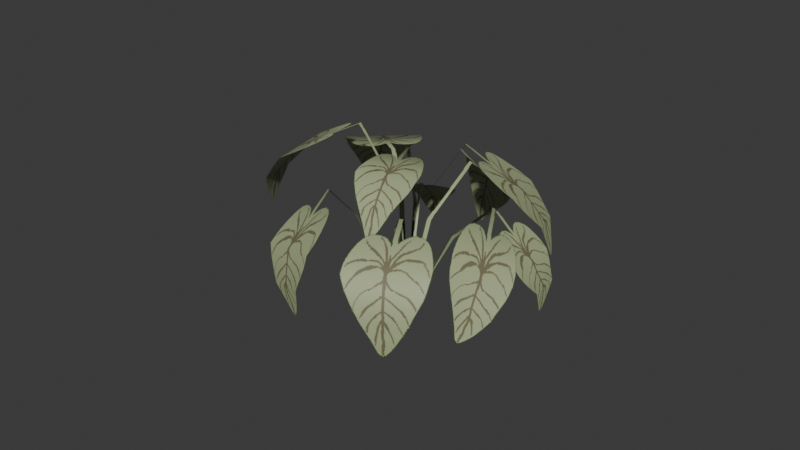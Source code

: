 # Source: Plant_1.blend  (saved by Blender 4.4.30; exported with 4.5.12 LTS)
import bpy
from mathutils import Matrix  # noqa: F401  (used for matrix-valued properties, if any)

bpy.ops.wm.read_factory_settings(use_empty=True)
scene = bpy.context.scene
scene.name = 'Scene'

# ---- collections
col_collection = bpy.data.collections.new('Collection'); scene.collection.children.link(col_collection)

# ---- images (referenced by path relative to the original .blend; pixels are not part of the script)
import os
ASSET_DIR = os.environ.get("B2B_ASSET_DIR", "")  # directory of the original .blend (textures are referenced by path, not embedded)
HERE = os.path.dirname(os.path.abspath(__file__))  # packed textures are extracted next to this script under _unpacked/

def load_image(name, relpath, width, height, colorspace="sRGB"):
    """Load a texture the original file referenced (path relative to the .blend, or extracted next to this script)."""
    p = next((c for c in (os.path.join(HERE, relpath), os.path.join(ASSET_DIR, relpath)) if relpath and os.path.exists(c)), "")
    if p:
        img = bpy.data.images.load(p, check_existing=True)
        img.name = name
    else:  # same state as the original file: an image datablock whose file is absent (Cycles renders it pink)
        img = bpy.data.images.new(name, width, height)
        img.source = "FILE"
        img.filepath = "//" + (relpath or name)
    img.colorspace_settings.name = colorspace
    return img
img_heartshapeplant_png_001 = load_image('heartShapePlant.png.001', '_unpacked/heartShapePlant.481af4e1.png', 131, 425, 'sRGB')

# ---- materials (node trees are filled in below, after node groups)
mat_philodendron_001 = bpy.data.materials.new('philodendron.001')

# ---- material node trees
mat_philodendron_001.use_nodes = True; mat_philodendron_001.node_tree.nodes.clear()
_N = mat_philodendron_001.node_tree.nodes; _L = mat_philodendron_001.node_tree.links
n0 = _N.new('ShaderNodeBsdfPrincipled'); n0.name = 'Principled BSDF'; n0.location = (10, 300)
n1 = _N.new('ShaderNodeOutputMaterial'); n1.name = 'Material Output'; n1.location = (300, 300)
n2 = _N.new('ShaderNodeTexImage'); n2.name = 'Image Texture'; n2.location = (-422, 271)
n2.image = img_heartshapeplant_png_001
_L.new(n0.outputs[0], n1.inputs[0])
_L.new(n2.outputs[1], n0.inputs[4])
_L.new(n2.outputs[0], n0.inputs[0])
n1.is_active_output = True

# ---- world
world_world = bpy.data.worlds.new('World'); scene.world = world_world
world_world.use_nodes = True; world_world.node_tree.nodes.clear()
_N = world_world.node_tree.nodes; _L = world_world.node_tree.links
n0 = _N.new('ShaderNodeOutputWorld'); n0.name = 'World Output'; n0.location = (300, 300)
n1 = _N.new('ShaderNodeBackground'); n1.name = 'Background'; n1.location = (10, 300)
n1.inputs[0].default_value = (0.05088, 0.05088, 0.05088, 1.0)
_L.new(n1.outputs[0], n0.inputs[0])
n0.is_active_output = True
world_world.color = (0.05088, 0.05088, 0.05088)
world_world.sun_shadow_jitter_overblur = 0.0

# ---- meshes
me_philodendron_005 = bpy.data.meshes.new('philodendron.005')
me_philodendron_005.from_pydata([(0.4371, 0.4949, 0.4907), (0.4152, 0.4147, 0.6639), (0.2901, 0.6086, 0.5247), (0.2682, 0.5284, 0.6979), (0.3973, 0.5131, 0.2578), (0.2503, 0.6268, 0.2918), (0.5443, 0.3994, 0.2238), (0.5841, 0.3812, 0.4567), (0.5622, 0.301, 0.6299), (0.2744, 0.09812, 0.8223), (0.1274, 0.2118, 0.8563), (0.4214, -0.01556, 0.7882), (0.0, 0.0, 0.0), (-0.0801, 0.04977, 0.01018), (0.05297, -0.05314, -0.02061), (0.3471, -0.1016, 0.5926), (0.1724, 0.03352, 0.633), (-0.002311, 0.1686, 0.6734), (0.2985, -0.809, 0.5252), (0.2092, -0.6962, 0.7243), (0.5007, -0.7206, 0.5669), (0.4113, -0.6079, 0.7659), (0.3637, -0.836, 0.2745), (0.5658, -0.7476, 0.3162), (0.1615, -0.9243, 0.2329), (0.09641, -0.8973, 0.4836), (0.007048, -0.7846, 0.6826), (0.05361, -0.3708, 0.8058), (0.2827, -0.3246, 0.8202), (-0.1485, -0.4592, 0.7641), (0.01422, -0.007054, -0.009167), (0.2068, 0.09105, 0.03832), (-0.1784, -0.1052, -0.05665), (-0.2165, -0.2456, 0.5865), (-0.01938, -0.1466, 0.6319), (0.1793, -0.04812, 0.6748), (-0.361, -0.5541, 0.3911), (-0.4185, -0.4954, 0.5793), (-0.2194, -0.6735, 0.4715), (-0.2768, -0.6148, 0.6598), (-0.2951, -0.6046, 0.176), (-0.1535, -0.724, 0.2564), (-0.4368, -0.4852, 0.0955), (-0.5027, -0.4347, 0.3106), (-0.5601, -0.376, 0.4989), (-0.3785, -0.3135, 0.7547), (-0.2369, -0.4329, 0.8352), (-0.5202, -0.1941, 0.6742), (0.003676, 0.004785, 0.009422), (0.2203, -0.05373, 0.1102), (-0.063, 0.03173, -0.01791), (-0.368, 0.04491, 0.5058), (-0.193, -0.02582, 0.5776), (-0.01794, -0.09655, 0.6493), (0.6914, -0.2546, 0.7447), (0.5271, -0.2476, 0.9009), (0.7331, -0.03663, 0.7786), (0.5687, -0.02963, 0.9349), (0.7821, -0.2325, 0.5015), (0.8237, -0.01454, 0.5355), (0.7404, -0.4505, 0.4676), (0.6498, -0.4725, 0.7108), (0.4854, -0.4656, 0.867), (0.1505, -0.1911, 1.053), (0.2451, 0.02265, 1.067), (0.1088, -0.4091, 1.02), (2.761e-09, 2.12e-08, 3.186e-09), (0.01398, 0.2145, 0.03296), (-0.04111, -0.2179, -0.04339), (-0.05645, -0.3333, 0.616), (-0.02671, -0.113, 0.652), (0.004623, 0.1081, 0.6857), (-0.1338, 0.7594, 0.467), (-0.1437, 0.6459, 0.6591), (-0.3566, 0.7555, 0.4396), (-0.3665, 0.642, 0.6317), (-0.0991, 0.7317, 0.1889), (-0.3219, 0.7278, 0.1615), (0.1237, 0.7355, 0.2163), (0.089, 0.7632, 0.4944), (0.07903, 0.6498, 0.6865), (-0.1666, 0.3353, 0.7934), (-0.3893, 0.3314, 0.766), (0.05622, 0.3392, 0.8208), (0.0, 0.0, 0.0), (-0.09842, -0.003164, -0.01565), (0.07129, -0.0002133, 0.00522), (0.1424, 0.172, 0.6573), (-0.08039, 0.1681, 0.6299), (-0.3032, 0.1642, 0.6025), (-0.7989, 0.1808, 0.3095), (-0.7456, 0.1466, 0.4421), (-0.8499, 0.02312, 0.2876), (-0.7966, -0.01111, 0.4203), (-0.76, 0.1932, 0.1199), (-0.8111, 0.03558, 0.09806), (-0.709, 0.3509, 0.1417), (-0.7479, 0.3385, 0.3313), (-0.6946, 0.3042, 0.4639), (-0.5713, 0.05225, 0.6718), (-0.6471, -0.09495, 0.6172), (-0.5202, 0.2099, 0.6936), (-0.006717, 0.012, 0.00226), (-0.04155, -0.1139, -0.008477), (0.02812, 0.1379, 0.013), (-0.2746, 0.1662, 0.5277), (-0.3191, 0.005312, 0.5115), (-0.3638, -0.1558, 0.4932), (-0.7793, -0.1196, 0.5066), (-0.6659, -0.1688, 0.6681), (-0.7925, -0.3129, 0.457), (-0.6791, -0.3621, 0.6185), (-0.8142, -0.05558, 0.2666), (-0.8274, -0.2489, 0.2169), (-0.801, 0.1377, 0.3162), (-0.7661, 0.07366, 0.5563), (-0.6527, 0.02444, 0.7178), (-0.3771, -0.2554, 0.8899), (-0.3903, -0.4487, 0.8402), (-0.3639, -0.06214, 0.9396), (-0.03826, -0.01402, -0.0139), (-0.04329, -0.08765, -0.03281), (-0.03324, 0.0596, 0.005014), (-0.0636, 0.0161, 0.5938), (-0.07679, -0.1772, 0.5441), (-0.08998, -0.3705, 0.4945), (-0.4979, 0.5854, 0.3849), (-0.5479, 0.4482, 0.5322), (-0.6742, 0.5216, 0.3233), (-0.6926, 0.394, 0.4471), (-0.4287, 0.6564, 0.2485), (-0.5832, 0.5974, 0.1475), (-0.2832, 0.7142, 0.363), (-0.3793, 0.6364, 0.5351), (-0.4202, 0.5, 0.6428), (-0.5757, 0.1223, 0.7323), (-0.7288, 0.1075, 0.6015), (-0.4257, 0.1807, 0.84), (-5.551e-09, -2.596e-09, -3.809e-09), (-0.07033, -0.02823, -0.04417), (0.0432, 0.02485, 0.03373), (-0.1683, 0.05162, 0.5801), (-0.3168, -0.0169, 0.4753), (-0.4649, -0.0844, 0.3681), (-0.07056, -0.569, 0.3938), (-0.07174, -0.4422, 0.5309), (0.07656, -0.5696, 0.4176), (0.05711, -0.4834, 0.5397), (-0.04231, -0.5932, 0.2249), (0.1048, -0.5939, 0.2488), (-0.1894, -0.5926, 0.2011), (-0.2177, -0.5683, 0.37), (-0.2371, -0.4821, 0.492), (-0.1074, -0.2541, 0.6627), (0.04459, -0.2865, 0.6665), (-0.2545, -0.2534, 0.6389), (1.412e-08, 7.728e-10, 2.4e-09), (0.378, 0.01986, 0.07417), (-0.1575, -0.009253, -0.03347), (-0.227, -0.08717, 0.3981), (-0.08003, -0.08018, 0.4249), (0.06768, -0.07378, 0.4499), (-0.04421, 0.3611, 0.8632), (-0.08153, 0.2214, 0.9644), (-0.2134, 0.398, 0.8518), (-0.2507, 0.2583, 0.9529), (-0.009444, 0.4615, 0.6732), (-0.1786, 0.4983, 0.6617), (0.1597, 0.4246, 0.6847), (0.125, 0.3243, 0.8747), (0.08764, 0.1845, 0.9759), (-0.1064, -0.1268, 0.9404), (-0.2756, -0.08992, 0.9289), (0.06276, -0.1637, 0.9519), (-0.01356, -0.001689, -0.005217), (-0.09075, 0.01514, -0.01045), (0.06362, -0.01851, 2.091e-05), (0.1218, -0.2373, 0.5848), (-0.08085, -0.1931, 0.571), (-0.2835, -0.1489, 0.5573)], [], [(0, 2, 3, 1), (5, 2, 0, 4), (7, 6, 4, 0), (1, 8, 7, 0), (8, 1, 9, 11), (1, 3, 10, 9), (15, 16, 12, 14), (16, 17, 13, 12), (9, 10, 17, 16), (11, 9, 16, 15), (18, 20, 21, 19), (23, 20, 18, 22), (25, 24, 22, 18), (19, 26, 25, 18), (26, 19, 27, 29), (19, 21, 28, 27), (33, 34, 30, 32), (34, 35, 31, 30), (27, 28, 35, 34), (29, 27, 34, 33), (36, 38, 39, 37), (41, 38, 36, 40), (43, 42, 40, 36), (37, 44, 43, 36), (44, 37, 45, 47), (37, 39, 46, 45), (51, 52, 48, 50), (52, 53, 49, 48), (45, 46, 53, 52), (47, 45, 52, 51), (54, 56, 57, 55), (59, 56, 54, 58), (61, 60, 58, 54), (55, 62, 61, 54), (62, 55, 63, 65), (55, 57, 64, 63), (69, 70, 66, 68), (70, 71, 67, 66), (63, 64, 71, 70), (65, 63, 70, 69), (72, 74, 75, 73), (77, 74, 72, 76), (79, 78, 76, 72), (73, 80, 79, 72), (80, 73, 81, 83), (73, 75, 82, 81), (87, 88, 84, 86), (88, 89, 85, 84), (81, 82, 89, 88), (83, 81, 88, 87), (90, 92, 93, 91), (95, 92, 90, 94), (97, 96, 94, 90), (91, 98, 97, 90), (98, 91, 99, 101), (91, 93, 100, 99), (105, 106, 102, 104), (106, 107, 103, 102), (99, 100, 107, 106), (101, 99, 106, 105), (108, 110, 111, 109), (113, 110, 108, 112), (115, 114, 112, 108), (109, 116, 115, 108), (116, 109, 117, 119), (109, 111, 118, 117), (123, 124, 120, 122), (124, 125, 121, 120), (117, 118, 125, 124), (119, 117, 124, 123), (126, 128, 129, 127), (131, 128, 126, 130), (133, 132, 130, 126), (127, 134, 133, 126), (134, 127, 135, 137), (127, 129, 136, 135), (141, 142, 138, 140), (142, 143, 139, 138), (135, 136, 143, 142), (137, 135, 142, 141), (144, 146, 147, 145), (149, 146, 144, 148), (151, 150, 148, 144), (145, 152, 151, 144), (152, 145, 153, 155), (145, 147, 154, 153), (159, 160, 156, 158), (160, 161, 157, 156), (153, 154, 161, 160), (155, 153, 160, 159), (162, 164, 165, 163), (167, 164, 162, 166), (169, 168, 166, 162), (163, 170, 169, 162), (170, 163, 171, 173), (163, 165, 172, 171), (177, 178, 174, 176), (178, 179, 175, 174), (171, 172, 179, 178), (173, 171, 178, 177)])
me_philodendron_005.polygons.foreach_set('use_smooth', [True] * 100)
_uv = me_philodendron_005.uv_layers.new(name='UVMap')
_uv.uv.foreach_set('vector', [0.5, 0.4624, 7.861e-05, 0.4624, 7.856e-05, 0.3083, 0.5, 0.3083, 7.863e-05, 0.6165, 7.861e-05, 0.4624, 0.5, 0.4624, 0.5, 0.6165, 0.9999, 0.4624, 0.9999, 0.6165, 0.5, 0.6165, 0.5, 0.4624, 0.5, 0.3083, 0.9999, 0.3083, 0.9999, 0.4624, 0.5, 0.4624, 0.9999, 0.3083, 0.5, 0.3083, 0.5, 0.1542, 0.9999, 0.1542, 0.5, 0.3083, 7.856e-05, 0.3083, 7.852e-05, 0.1542, 0.5, 0.1542, 0.9999, 0.07713, 0.5, 0.07713, 0.5, 7.862e-05, 0.9999, 7.853e-05, 0.5, 0.07713, 7.85e-05, 0.07713, 7.848e-05, 7.862e-05, 0.5, 7.862e-05, 0.5, 0.1542, 7.852e-05, 0.1542, 7.85e-05, 0.07713, 0.5, 0.07713, 0.9999, 0.1542, 0.5, 0.1542, 0.5, 0.07713, 0.9999, 0.07713, 0.5, 0.4624, 7.861e-05, 0.4624, 7.856e-05, 0.3083, 0.5, 0.3083, 7.863e-05, 0.6165, 7.861e-05, 0.4624, 0.5, 0.4624, 0.5, 0.6165, 0.9999, 0.4624, 0.9999, 0.6165, 0.5, 0.6165, 0.5, 0.4624, 0.5, 0.3083, 0.9999, 0.3083, 0.9999, 0.4624, 0.5, 0.4624, 0.9999, 0.3083, 0.5, 0.3083, 0.5, 0.1542, 0.9999, 0.1542, 0.5, 0.3083, 7.856e-05, 0.3083, 7.852e-05, 0.1542, 0.5, 0.1542, 0.9999, 0.07713, 0.5, 0.07713, 0.5, 7.862e-05, 0.9999, 7.853e-05, 0.5, 0.07713, 7.85e-05, 0.07713, 7.848e-05, 7.862e-05, 0.5, 7.862e-05, 0.5, 0.1542, 7.852e-05, 0.1542, 7.85e-05, 0.07713, 0.5, 0.07713, 0.9999, 0.1542, 0.5, 0.1542, 0.5, 0.07713, 0.9999, 0.07713, 0.5, 0.4624, 7.861e-05, 0.4624, 7.856e-05, 0.3083, 0.5, 0.3083, 7.863e-05, 0.6165, 7.861e-05, 0.4624, 0.5, 0.4624, 0.5, 0.6165, 0.9999, 0.4624, 0.9999, 0.6165, 0.5, 0.6165, 0.5, 0.4624, 0.5, 0.3083, 0.9999, 0.3083, 0.9999, 0.4624, 0.5, 0.4624, 0.9999, 0.3083, 0.5, 0.3083, 0.5, 0.1542, 0.9999, 0.1542, 0.5, 0.3083, 7.856e-05, 0.3083, 7.852e-05, 0.1542, 0.5, 0.1542, 0.9999, 0.07713, 0.5, 0.07713, 0.5, 7.862e-05, 0.9999, 7.853e-05, 0.5, 0.07713, 7.85e-05, 0.07713, 7.848e-05, 7.862e-05, 0.5, 7.862e-05, 0.5, 0.1542, 7.852e-05, 0.1542, 7.85e-05, 0.07713, 0.5, 0.07713, 0.9999, 0.1542, 0.5, 0.1542, 0.5, 0.07713, 0.9999, 0.07713, 0.5, 0.4624, 7.861e-05, 0.4624, 7.856e-05, 0.3083, 0.5, 0.3083, 7.863e-05, 0.6165, 7.861e-05, 0.4624, 0.5, 0.4624, 0.5, 0.6165, 0.9999, 0.4624, 0.9999, 0.6165, 0.5, 0.6165, 0.5, 0.4624, 0.5, 0.3083, 0.9999, 0.3083, 0.9999, 0.4624, 0.5, 0.4624, 0.9999, 0.3083, 0.5, 0.3083, 0.5, 0.1542, 0.9999, 0.1542, 0.5, 0.3083, 7.856e-05, 0.3083, 7.852e-05, 0.1542, 0.5, 0.1542, 0.9999, 0.07713, 0.5, 0.07713, 0.5, 7.862e-05, 0.9999, 7.853e-05, 0.5, 0.07713, 7.85e-05, 0.07713, 7.848e-05, 7.862e-05, 0.5, 7.862e-05, 0.5, 0.1542, 7.852e-05, 0.1542, 7.85e-05, 0.07713, 0.5, 0.07713, 0.9999, 0.1542, 0.5, 0.1542, 0.5, 0.07713, 0.9999, 0.07713, 0.5, 0.4624, 7.861e-05, 0.4624, 7.856e-05, 0.3083, 0.5, 0.3083, 7.863e-05, 0.6165, 7.861e-05, 0.4624, 0.5, 0.4624, 0.5, 0.6165, 0.9999, 0.4624, 0.9999, 0.6165, 0.5, 0.6165, 0.5, 0.4624, 0.5, 0.3083, 0.9999, 0.3083, 0.9999, 0.4624, 0.5, 0.4624, 0.9999, 0.3083, 0.5, 0.3083, 0.5, 0.1542, 0.9999, 0.1542, 0.5, 0.3083, 7.856e-05, 0.3083, 7.852e-05, 0.1542, 0.5, 0.1542, 0.9999, 0.07713, 0.5, 0.07713, 0.5, 7.862e-05, 0.9999, 7.853e-05, 0.5, 0.07713, 7.85e-05, 0.07713, 7.848e-05, 7.862e-05, 0.5, 7.862e-05, 0.5, 0.1542, 7.852e-05, 0.1542, 7.85e-05, 0.07713, 0.5, 0.07713, 0.9999, 0.1542, 0.5, 0.1542, 0.5, 0.07713, 0.9999, 0.07713, 0.5, 0.4624, 7.861e-05, 0.4624, 7.856e-05, 0.3083, 0.5, 0.3083, 7.863e-05, 0.6165, 7.861e-05, 0.4624, 0.5, 0.4624, 0.5, 0.6165, 0.9999, 0.4624, 0.9999, 0.6165, 0.5, 0.6165, 0.5, 0.4624, 0.5, 0.3083, 0.9999, 0.3083, 0.9999, 0.4624, 0.5, 0.4624, 0.9999, 0.3083, 0.5, 0.3083, 0.5, 0.1542, 0.9999, 0.1542, 0.5, 0.3083, 7.856e-05, 0.3083, 7.852e-05, 0.1542, 0.5, 0.1542, 0.9999, 0.07713, 0.5, 0.07713, 0.5, 7.862e-05, 0.9999, 7.853e-05, 0.5, 0.07713, 7.85e-05, 0.07713, 7.848e-05, 7.862e-05, 0.5, 7.862e-05, 0.5, 0.1542, 7.852e-05, 0.1542, 7.85e-05, 0.07713, 0.5, 0.07713, 0.9999, 0.1542, 0.5, 0.1542, 0.5, 0.07713, 0.9999, 0.07713, 0.5, 0.4624, 7.861e-05, 0.4624, 7.856e-05, 0.3083, 0.5, 0.3083, 7.863e-05, 0.6165, 7.861e-05, 0.4624, 0.5, 0.4624, 0.5, 0.6165, 0.9999, 0.4624, 0.9999, 0.6165, 0.5, 0.6165, 0.5, 0.4624, 0.5, 0.3083, 0.9999, 0.3083, 0.9999, 0.4624, 0.5, 0.4624, 0.9999, 0.3083, 0.5, 0.3083, 0.5, 0.1542, 0.9999, 0.1542, 0.5, 0.3083, 7.856e-05, 0.3083, 7.852e-05, 0.1542, 0.5, 0.1542, 0.9999, 0.07713, 0.5, 0.07713, 0.5, 7.862e-05, 0.9999, 7.853e-05, 0.5, 0.07713, 7.85e-05, 0.07713, 7.848e-05, 7.862e-05, 0.5, 7.862e-05, 0.5, 0.1542, 7.852e-05, 0.1542, 7.85e-05, 0.07713, 0.5, 0.07713, 0.9999, 0.1542, 0.5, 0.1542, 0.5, 0.07713, 0.9999, 0.07713, 0.5, 0.4624, 7.861e-05, 0.4624, 7.856e-05, 0.3083, 0.5, 0.3083, 7.863e-05, 0.6165, 7.861e-05, 0.4624, 0.5, 0.4624, 0.5, 0.6165, 0.9999, 0.4624, 0.9999, 0.6165, 0.5, 0.6165, 0.5, 0.4624, 0.5, 0.3083, 0.9999, 0.3083, 0.9999, 0.4624, 0.5, 0.4624, 0.9999, 0.3083, 0.5, 0.3083, 0.5, 0.1542, 0.9999, 0.1542, 0.5, 0.3083, 7.856e-05, 0.3083, 7.852e-05, 0.1542, 0.5, 0.1542, 0.9999, 0.07713, 0.5, 0.07713, 0.5, 7.862e-05, 0.9999, 7.853e-05, 0.5, 0.07713, 7.85e-05, 0.07713, 7.848e-05, 7.862e-05, 0.5, 7.862e-05, 0.5, 0.1542, 7.852e-05, 0.1542, 7.85e-05, 0.07713, 0.5, 0.07713, 0.9999, 0.1542, 0.5, 0.1542, 0.5, 0.07713, 0.9999, 0.07713, 0.5, 0.4624, 7.861e-05, 0.4624, 7.856e-05, 0.3083, 0.5, 0.3083, 7.863e-05, 0.6165, 7.861e-05, 0.4624, 0.5, 0.4624, 0.5, 0.6165, 0.9999, 0.4624, 0.9999, 0.6165, 0.5, 0.6165, 0.5, 0.4624, 0.5, 0.3083, 0.9999, 0.3083, 0.9999, 0.4624, 0.5, 0.4624, 0.9999, 0.3083, 0.5, 0.3083, 0.5, 0.1542, 0.9999, 0.1542, 0.5, 0.3083, 7.856e-05, 0.3083, 7.852e-05, 0.1542, 0.5, 0.1542, 0.9999, 0.07713, 0.5, 0.07713, 0.5, 7.862e-05, 0.9999, 7.853e-05, 0.5, 0.07713, 7.85e-05, 0.07713, 7.848e-05, 7.862e-05, 0.5, 7.862e-05, 0.5, 0.1542, 7.852e-05, 0.1542, 7.85e-05, 0.07713, 0.5, 0.07713, 0.9999, 0.1542, 0.5, 0.1542, 0.5, 0.07713, 0.9999, 0.07713, 0.5, 0.4624, 7.861e-05, 0.4624, 7.856e-05, 0.3083, 0.5, 0.3083, 7.863e-05, 0.6165, 7.861e-05, 0.4624, 0.5, 0.4624, 0.5, 0.6165, 0.9999, 0.4624, 0.9999, 0.6165, 0.5, 0.6165, 0.5, 0.4624, 0.5, 0.3083, 0.9999, 0.3083, 0.9999, 0.4624, 0.5, 0.4624, 0.9999, 0.3083, 0.5, 0.3083, 0.5, 0.1542, 0.9999, 0.1542, 0.5, 0.3083, 7.856e-05, 0.3083, 7.852e-05, 0.1542, 0.5, 0.1542, 0.9999, 0.07713, 0.5, 0.07713, 0.5, 7.862e-05, 0.9999, 7.853e-05, 0.5, 0.07713, 7.85e-05, 0.07713, 7.848e-05, 7.862e-05, 0.5, 7.862e-05, 0.5, 0.1542, 7.852e-05, 0.1542, 7.85e-05, 0.07713, 0.5, 0.07713, 0.9999, 0.1542, 0.5, 0.1542, 0.5, 0.07713, 0.9999, 0.07713])
me_philodendron_005.materials.append(mat_philodendron_001)
me_philodendron_005.update()

# ---- objects
ob_philodendronplantvar2 = bpy.data.objects.new('philodendronPlantVar2', me_philodendron_005)

# ---- transforms, parenting, visibility, modifiers, constraints
ob_philodendronplantvar2.location = (0.0, 0.0, 0.0)
ob_philodendronplantvar2.rotation_euler = (-0.09056, 0.1203, 3.575)
ob_philodendronplantvar2.scale = (0.8909, 0.8909, 0.8909)

# ---- collection membership
col_collection.objects.link(ob_philodendronplantvar2)

# ---- scene / render settings (as saved in the file)
scene.frame_start = 1; scene.frame_end = 250; scene.frame_set(1)
scene.render.engine = 'BLENDER_EEVEE_NEXT'
bpy.context.view_layer.update()

# ---- added for rendering (the .blend has no active camera and no usable light): camera, sun
cam_auto = bpy.data.cameras.new('AutoCamera')
cam_auto.lens = 50.0
cam_auto.sensor_width = 36.0
cam_auto.clip_end = 1000.0
ob_auto_camera = bpy.data.objects.new('AutoCamera', cam_auto)
scene.collection.objects.link(ob_auto_camera)
ob_auto_camera.location = (2.92731, -3.56522, 2.83612)
ob_auto_camera.rotation_euler = (1.09748, -7.21219e-08, 0.694738)
scene.camera = ob_auto_camera
light_auto_sun = bpy.data.lights.new('AutoSun', 'SUN')
light_auto_sun.energy = 3.0
light_auto_sun.angle = 0.0523599
ob_auto_sun = bpy.data.objects.new('AutoSun', light_auto_sun)
scene.collection.objects.link(ob_auto_sun)
ob_auto_sun.rotation_euler = (0.872665, 0.174533, 0.523599)
bpy.context.view_layer.update()
